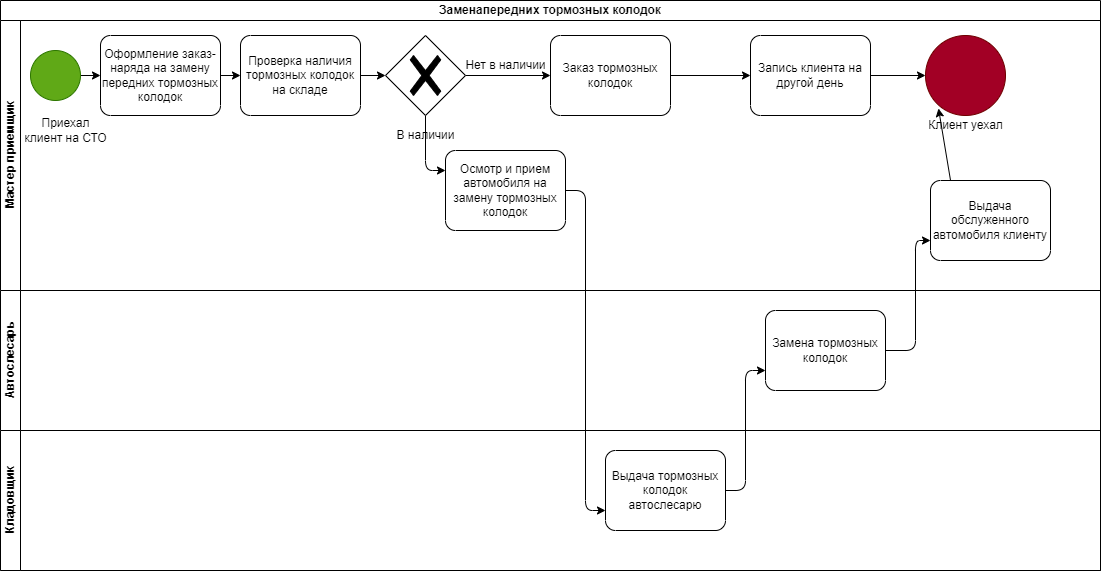

The diagram above was exported from draw.io. Its source (the exported page's mxGraphModel, read from the mxfile embedded in the PNG):
<mxGraphModel dx="1980" dy="445" grid="1" gridSize="10" guides="1" tooltips="1" connect="1" arrows="1" fold="1" page="1" pageScale="1" pageWidth="850" pageHeight="1100" math="0" shadow="0">
  <root>
    <mxCell id="0" />
    <mxCell id="1" parent="0" />
    <mxCell id="4" value="Заменапередних тормозных колодок" style="swimlane;html=1;childLayout=stackLayout;resizeParent=1;resizeParentMax=0;horizontal=1;startSize=20;horizontalStack=0;whiteSpace=wrap;" parent="1" vertex="1">
      <mxGeometry x="-850" width="1100" height="570" as="geometry">
        <mxRectangle x="-125" y="10" width="260" height="30" as="alternateBounds" />
      </mxGeometry>
    </mxCell>
    <mxCell id="5" value="Мастер приемщик" style="swimlane;html=1;startSize=20;horizontal=0;" parent="4" vertex="1">
      <mxGeometry y="20" width="1100" height="270" as="geometry" />
    </mxCell>
    <mxCell id="12" style="edgeStyle=none;html=1;exitX=1;exitY=0.5;exitDx=0;exitDy=0;exitPerimeter=0;entryX=0;entryY=0.5;entryDx=0;entryDy=0;entryPerimeter=0;" parent="5" source="8" target="10" edge="1">
      <mxGeometry relative="1" as="geometry" />
    </mxCell>
    <mxCell id="8" value="" style="points=[[0.145,0.145,0],[0.5,0,0],[0.855,0.145,0],[1,0.5,0],[0.855,0.855,0],[0.5,1,0],[0.145,0.855,0],[0,0.5,0]];shape=mxgraph.bpmn.event;html=1;verticalLabelPosition=bottom;labelBackgroundColor=#ffffff;verticalAlign=top;align=center;perimeter=ellipsePerimeter;outlineConnect=0;aspect=fixed;outline=standard;symbol=general;fillColor=#60a917;fontColor=#ffffff;strokeColor=#2D7600;" parent="5" vertex="1">
      <mxGeometry x="30" y="30" width="50" height="50" as="geometry" />
    </mxCell>
    <mxCell id="9" value="Приехал&lt;br&gt;клиент на СТО&lt;br&gt;" style="text;html=1;align=center;verticalAlign=middle;resizable=0;points=[];autosize=1;strokeColor=none;fillColor=none;" parent="5" vertex="1">
      <mxGeometry x="10" y="90" width="110" height="40" as="geometry" />
    </mxCell>
    <mxCell id="14" value="" style="edgeStyle=none;html=1;" parent="5" source="10" target="13" edge="1">
      <mxGeometry relative="1" as="geometry" />
    </mxCell>
    <mxCell id="15" value="" style="edgeStyle=none;html=1;" parent="5" source="10" target="9" edge="1">
      <mxGeometry relative="1" as="geometry" />
    </mxCell>
    <mxCell id="10" value="Оформление заказ-наряда на замену передних тормозных колодок" style="points=[[0.25,0,0],[0.5,0,0],[0.75,0,0],[1,0.25,0],[1,0.5,0],[1,0.75,0],[0.75,1,0],[0.5,1,0],[0.25,1,0],[0,0.75,0],[0,0.5,0],[0,0.25,0]];shape=mxgraph.bpmn.task;whiteSpace=wrap;rectStyle=rounded;size=10;html=1;taskMarker=abstract;" parent="5" vertex="1">
      <mxGeometry x="100" y="15" width="120" height="80" as="geometry" />
    </mxCell>
    <mxCell id="31" value="" style="edgeStyle=none;html=1;" parent="5" source="13" edge="1">
      <mxGeometry relative="1" as="geometry">
        <mxPoint x="385" y="55" as="targetPoint" />
      </mxGeometry>
    </mxCell>
    <mxCell id="13" value="Проверка наличия тормозных колодок на складе" style="points=[[0.25,0,0],[0.5,0,0],[0.75,0,0],[1,0.25,0],[1,0.5,0],[1,0.75,0],[0.75,1,0],[0.5,1,0],[0.25,1,0],[0,0.75,0],[0,0.5,0],[0,0.25,0]];shape=mxgraph.bpmn.task;whiteSpace=wrap;rectStyle=rounded;size=10;html=1;taskMarker=abstract;" parent="5" vertex="1">
      <mxGeometry x="240" y="15" width="120" height="80" as="geometry" />
    </mxCell>
    <mxCell id="46" style="edgeStyle=none;html=1;exitX=0.167;exitY=0;exitDx=0;exitDy=0;exitPerimeter=0;entryX=0.23;entryY=-0.067;entryDx=0;entryDy=0;entryPerimeter=0;" parent="5" source="28" target="41" edge="1">
      <mxGeometry relative="1" as="geometry" />
    </mxCell>
    <mxCell id="28" value="Выдача обслуженного автомобиля клиенту" style="points=[[0.25,0,0],[0.5,0,0],[0.75,0,0],[1,0.25,0],[1,0.5,0],[1,0.75,0],[0.75,1,0],[0.5,1,0],[0.25,1,0],[0,0.75,0],[0,0.5,0],[0,0.25,0]];shape=mxgraph.bpmn.task;whiteSpace=wrap;rectStyle=rounded;size=10;html=1;taskMarker=abstract;" parent="5" vertex="1">
      <mxGeometry x="930" y="160" width="120" height="80" as="geometry" />
    </mxCell>
    <mxCell id="35" value="" style="edgeStyle=none;html=1;" parent="5" target="34" edge="1">
      <mxGeometry relative="1" as="geometry">
        <mxPoint x="465" y="55" as="sourcePoint" />
      </mxGeometry>
    </mxCell>
    <mxCell id="19" value="Осмотр и прием автомобиля на замену тормозных колодок" style="points=[[0.25,0,0],[0.5,0,0],[0.75,0,0],[1,0.25,0],[1,0.5,0],[1,0.75,0],[0.75,1,0],[0.5,1,0],[0.25,1,0],[0,0.75,0],[0,0.5,0],[0,0.25,0]];shape=mxgraph.bpmn.task;whiteSpace=wrap;rectStyle=rounded;size=10;html=1;taskMarker=abstract;" parent="5" vertex="1">
      <mxGeometry x="445" y="130" width="120" height="80" as="geometry" />
    </mxCell>
    <mxCell id="32" style="edgeStyle=none;html=1;exitX=0.5;exitY=1;exitDx=0;exitDy=0;entryX=0;entryY=0.25;entryDx=0;entryDy=0;entryPerimeter=0;" parent="5" target="19" edge="1">
      <mxGeometry relative="1" as="geometry">
        <mxPoint x="425" y="95" as="sourcePoint" />
        <Array as="points">
          <mxPoint x="425" y="150" />
        </Array>
      </mxGeometry>
    </mxCell>
    <mxCell id="33" value="В наличии" style="text;html=1;align=center;verticalAlign=middle;resizable=0;points=[];autosize=1;strokeColor=none;fillColor=none;" parent="5" vertex="1">
      <mxGeometry x="385" y="100" width="80" height="30" as="geometry" />
    </mxCell>
    <mxCell id="38" value="" style="edgeStyle=none;html=1;" parent="5" source="34" target="37" edge="1">
      <mxGeometry relative="1" as="geometry" />
    </mxCell>
    <mxCell id="34" value="Заказ тормозных колодок" style="points=[[0.25,0,0],[0.5,0,0],[0.75,0,0],[1,0.25,0],[1,0.5,0],[1,0.75,0],[0.75,1,0],[0.5,1,0],[0.25,1,0],[0,0.75,0],[0,0.5,0],[0,0.25,0]];shape=mxgraph.bpmn.task;whiteSpace=wrap;rectStyle=rounded;size=10;html=1;taskMarker=abstract;" parent="5" vertex="1">
      <mxGeometry x="550" y="15" width="120" height="80" as="geometry" />
    </mxCell>
    <mxCell id="36" value="Нет в наличии" style="text;html=1;align=center;verticalAlign=middle;resizable=0;points=[];autosize=1;strokeColor=none;fillColor=none;" parent="5" vertex="1">
      <mxGeometry x="455" y="30" width="100" height="30" as="geometry" />
    </mxCell>
    <mxCell id="40" value="" style="edgeStyle=none;html=1;" parent="5" source="37" target="39" edge="1">
      <mxGeometry relative="1" as="geometry" />
    </mxCell>
    <mxCell id="37" value="Запись клиента на другой день" style="points=[[0.25,0,0],[0.5,0,0],[0.75,0,0],[1,0.25,0],[1,0.5,0],[1,0.75,0],[0.75,1,0],[0.5,1,0],[0.25,1,0],[0,0.75,0],[0,0.5,0],[0,0.25,0]];shape=mxgraph.bpmn.task;whiteSpace=wrap;rectStyle=rounded;size=10;html=1;taskMarker=abstract;" parent="5" vertex="1">
      <mxGeometry x="750" y="15" width="120" height="80" as="geometry" />
    </mxCell>
    <mxCell id="39" value="" style="ellipse;whiteSpace=wrap;html=1;fillColor=#a20025;fontColor=#ffffff;strokeColor=#6F0000;" parent="5" vertex="1">
      <mxGeometry x="925" y="15" width="80" height="80" as="geometry" />
    </mxCell>
    <mxCell id="41" value="Клиент уехал" style="text;html=1;align=center;verticalAlign=middle;resizable=0;points=[];autosize=1;strokeColor=none;fillColor=none;" parent="5" vertex="1">
      <mxGeometry x="915" y="90" width="100" height="30" as="geometry" />
    </mxCell>
    <mxCell id="47" value="" style="points=[[0.25,0.25,0],[0.5,0,0],[0.75,0.25,0],[1,0.5,0],[0.75,0.75,0],[0.5,1,0],[0.25,0.75,0],[0,0.5,0]];shape=mxgraph.bpmn.gateway2;html=1;verticalLabelPosition=bottom;labelBackgroundColor=#ffffff;verticalAlign=top;align=center;perimeter=rhombusPerimeter;outlineConnect=0;outline=none;symbol=none;gwType=exclusive;" parent="5" vertex="1">
      <mxGeometry x="385" y="15" width="80" height="80" as="geometry" />
    </mxCell>
    <mxCell id="6" value="Автослесарь" style="swimlane;html=1;startSize=20;horizontal=0;" parent="4" vertex="1">
      <mxGeometry y="290" width="1100" height="140" as="geometry" />
    </mxCell>
    <mxCell id="25" value="Замена тормозных колодок" style="points=[[0.25,0,0],[0.5,0,0],[0.75,0,0],[1,0.25,0],[1,0.5,0],[1,0.75,0],[0.75,1,0],[0.5,1,0],[0.25,1,0],[0,0.75,0],[0,0.5,0],[0,0.25,0]];shape=mxgraph.bpmn.task;whiteSpace=wrap;rectStyle=rounded;size=10;html=1;taskMarker=abstract;" parent="6" vertex="1">
      <mxGeometry x="765" y="20" width="120" height="80" as="geometry" />
    </mxCell>
    <mxCell id="7" value="Кладовщик" style="swimlane;html=1;startSize=20;horizontal=0;" parent="4" vertex="1">
      <mxGeometry y="430" width="1100" height="140" as="geometry" />
    </mxCell>
    <mxCell id="23" value="Выдача тормозных колодок автослесарю" style="points=[[0.25,0,0],[0.5,0,0],[0.75,0,0],[1,0.25,0],[1,0.5,0],[1,0.75,0],[0.75,1,0],[0.5,1,0],[0.25,1,0],[0,0.75,0],[0,0.5,0],[0,0.25,0]];shape=mxgraph.bpmn.task;whiteSpace=wrap;rectStyle=rounded;size=10;html=1;taskMarker=abstract;" parent="7" vertex="1">
      <mxGeometry x="605" y="20" width="120" height="80" as="geometry" />
    </mxCell>
    <mxCell id="42" style="edgeStyle=none;html=1;exitX=1;exitY=0.5;exitDx=0;exitDy=0;exitPerimeter=0;entryX=0;entryY=0.75;entryDx=0;entryDy=0;entryPerimeter=0;" parent="4" source="19" target="23" edge="1">
      <mxGeometry relative="1" as="geometry">
        <Array as="points">
          <mxPoint x="585" y="190" />
          <mxPoint x="585" y="510" />
        </Array>
      </mxGeometry>
    </mxCell>
    <mxCell id="43" style="edgeStyle=none;html=1;exitX=1;exitY=0.5;exitDx=0;exitDy=0;exitPerimeter=0;entryX=0;entryY=0.75;entryDx=0;entryDy=0;entryPerimeter=0;" parent="4" source="23" target="25" edge="1">
      <mxGeometry relative="1" as="geometry">
        <Array as="points">
          <mxPoint x="745" y="490" />
          <mxPoint x="745" y="370" />
        </Array>
      </mxGeometry>
    </mxCell>
    <mxCell id="44" style="edgeStyle=none;html=1;exitX=1;exitY=0.5;exitDx=0;exitDy=0;exitPerimeter=0;entryX=0;entryY=0.75;entryDx=0;entryDy=0;entryPerimeter=0;" parent="4" source="25" target="28" edge="1">
      <mxGeometry relative="1" as="geometry">
        <Array as="points">
          <mxPoint x="915" y="350" />
          <mxPoint x="915" y="240" />
        </Array>
      </mxGeometry>
    </mxCell>
  </root>
</mxGraphModel>